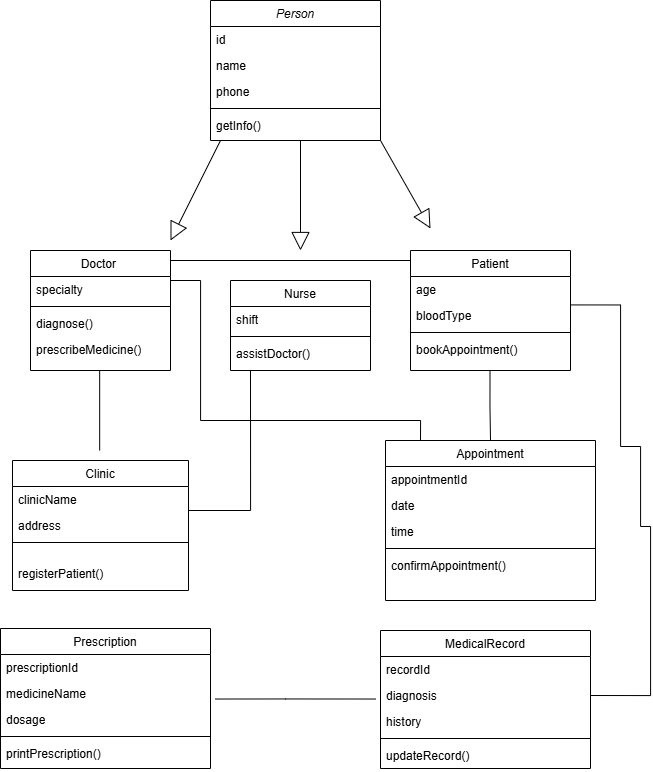

The diagram above was exported from draw.io. Its source (the exported page's mxGraphModel, read from the mxfile embedded in the PNG):
<mxGraphModel dx="1537" dy="868" grid="1" gridSize="10" guides="1" tooltips="1" connect="1" arrows="1" fold="1" page="1" pageScale="1" pageWidth="827" pageHeight="1169" math="0" shadow="0">
  <root>
    <mxCell id="WIyWlLk6GJQsqaUBKTNV-0" />
    <mxCell id="WIyWlLk6GJQsqaUBKTNV-1" parent="WIyWlLk6GJQsqaUBKTNV-0" />
    <mxCell id="zkfFHV4jXpPFQw0GAbJ--0" parent="WIyWlLk6GJQsqaUBKTNV-1" style="swimlane;fontStyle=2;align=center;verticalAlign=top;childLayout=stackLayout;horizontal=1;startSize=26;horizontalStack=0;resizeParent=1;resizeLast=0;collapsible=1;marginBottom=0;rounded=0;shadow=0;strokeWidth=1;" value="Person" vertex="1">
      <mxGeometry height="140" width="170" x="350" y="30" as="geometry">
        <mxRectangle height="26" width="160" x="230" y="140" as="alternateBounds" />
      </mxGeometry>
    </mxCell>
    <mxCell id="zkfFHV4jXpPFQw0GAbJ--1" parent="zkfFHV4jXpPFQw0GAbJ--0" style="text;align=left;verticalAlign=top;spacingLeft=4;spacingRight=4;overflow=hidden;rotatable=0;points=[[0,0.5],[1,0.5]];portConstraint=eastwest;" value="id" vertex="1">
      <mxGeometry height="26" width="170" y="26" as="geometry" />
    </mxCell>
    <mxCell id="zkfFHV4jXpPFQw0GAbJ--2" parent="zkfFHV4jXpPFQw0GAbJ--0" style="text;align=left;verticalAlign=top;spacingLeft=4;spacingRight=4;overflow=hidden;rotatable=0;points=[[0,0.5],[1,0.5]];portConstraint=eastwest;rounded=0;shadow=0;html=0;" value="name" vertex="1">
      <mxGeometry height="26" width="170" y="52" as="geometry" />
    </mxCell>
    <mxCell id="zkfFHV4jXpPFQw0GAbJ--3" parent="zkfFHV4jXpPFQw0GAbJ--0" style="text;align=left;verticalAlign=top;spacingLeft=4;spacingRight=4;overflow=hidden;rotatable=0;points=[[0,0.5],[1,0.5]];portConstraint=eastwest;rounded=0;shadow=0;html=0;" value="phone" vertex="1">
      <mxGeometry height="26" width="170" y="78" as="geometry" />
    </mxCell>
    <mxCell id="zkfFHV4jXpPFQw0GAbJ--4" parent="zkfFHV4jXpPFQw0GAbJ--0" style="line;html=1;strokeWidth=1;align=left;verticalAlign=middle;spacingTop=-1;spacingLeft=3;spacingRight=3;rotatable=0;labelPosition=right;points=[];portConstraint=eastwest;" value="" vertex="1">
      <mxGeometry height="8" width="170" y="104" as="geometry" />
    </mxCell>
    <mxCell id="zkfFHV4jXpPFQw0GAbJ--5" parent="zkfFHV4jXpPFQw0GAbJ--0" style="text;align=left;verticalAlign=top;spacingLeft=4;spacingRight=4;overflow=hidden;rotatable=0;points=[[0,0.5],[1,0.5]];portConstraint=eastwest;" value="getInfo() &#10;" vertex="1">
      <mxGeometry height="28" width="170" y="112" as="geometry" />
    </mxCell>
    <mxCell id="zkfFHV4jXpPFQw0GAbJ--6" parent="WIyWlLk6GJQsqaUBKTNV-1" style="swimlane;fontStyle=0;align=center;verticalAlign=top;childLayout=stackLayout;horizontal=1;startSize=26;horizontalStack=0;resizeParent=1;resizeLast=0;collapsible=1;marginBottom=0;rounded=0;shadow=0;strokeWidth=1;" value="Doctor " vertex="1">
      <mxGeometry height="120" width="140" x="170" y="280" as="geometry">
        <mxRectangle height="26" width="160" x="130" y="380" as="alternateBounds" />
      </mxGeometry>
    </mxCell>
    <mxCell id="zkfFHV4jXpPFQw0GAbJ--7" parent="zkfFHV4jXpPFQw0GAbJ--6" style="text;align=left;verticalAlign=top;spacingLeft=4;spacingRight=4;overflow=hidden;rotatable=0;points=[[0,0.5],[1,0.5]];portConstraint=eastwest;" value="specialty" vertex="1">
      <mxGeometry height="26" width="140" y="26" as="geometry" />
    </mxCell>
    <mxCell id="zkfFHV4jXpPFQw0GAbJ--9" parent="zkfFHV4jXpPFQw0GAbJ--6" style="line;html=1;strokeWidth=1;align=left;verticalAlign=middle;spacingTop=-1;spacingLeft=3;spacingRight=3;rotatable=0;labelPosition=right;points=[];portConstraint=eastwest;" value="" vertex="1">
      <mxGeometry height="8" width="140" y="52" as="geometry" />
    </mxCell>
    <mxCell id="zkfFHV4jXpPFQw0GAbJ--11" parent="zkfFHV4jXpPFQw0GAbJ--6" style="text;align=left;verticalAlign=top;spacingLeft=4;spacingRight=4;overflow=hidden;rotatable=0;points=[[0,0.5],[1,0.5]];portConstraint=eastwest;" value="diagnose()   " vertex="1">
      <mxGeometry height="26" width="140" y="60" as="geometry" />
    </mxCell>
    <mxCell id="iRe7cUuGcqdtGl0V7qS_-44" parent="zkfFHV4jXpPFQw0GAbJ--6" style="text;strokeColor=none;fillColor=none;align=left;verticalAlign=top;spacingLeft=4;spacingRight=4;overflow=hidden;rotatable=0;points=[[0,0.5],[1,0.5]];portConstraint=eastwest;whiteSpace=wrap;html=1;" value="prescribeMedicine()" vertex="1">
      <mxGeometry height="26" width="140" y="86" as="geometry" />
    </mxCell>
    <mxCell id="zkfFHV4jXpPFQw0GAbJ--17" parent="WIyWlLk6GJQsqaUBKTNV-1" style="swimlane;fontStyle=0;align=center;verticalAlign=top;childLayout=stackLayout;horizontal=1;startSize=26;horizontalStack=0;resizeParent=1;resizeLast=0;collapsible=1;marginBottom=0;rounded=0;shadow=0;strokeWidth=1;" value="  Patient" vertex="1">
      <mxGeometry height="120" width="160" x="550" y="280" as="geometry">
        <mxRectangle height="26" width="160" x="550" y="140" as="alternateBounds" />
      </mxGeometry>
    </mxCell>
    <mxCell id="zkfFHV4jXpPFQw0GAbJ--18" parent="zkfFHV4jXpPFQw0GAbJ--17" style="text;align=left;verticalAlign=top;spacingLeft=4;spacingRight=4;overflow=hidden;rotatable=0;points=[[0,0.5],[1,0.5]];portConstraint=eastwest;" value="age" vertex="1">
      <mxGeometry height="26" width="160" y="26" as="geometry" />
    </mxCell>
    <mxCell id="zkfFHV4jXpPFQw0GAbJ--19" parent="zkfFHV4jXpPFQw0GAbJ--17" style="text;align=left;verticalAlign=top;spacingLeft=4;spacingRight=4;overflow=hidden;rotatable=0;points=[[0,0.5],[1,0.5]];portConstraint=eastwest;rounded=0;shadow=0;html=0;" value="bloodType" vertex="1">
      <mxGeometry height="26" width="160" y="52" as="geometry" />
    </mxCell>
    <mxCell id="zkfFHV4jXpPFQw0GAbJ--23" parent="zkfFHV4jXpPFQw0GAbJ--17" style="line;html=1;strokeWidth=1;align=left;verticalAlign=middle;spacingTop=-1;spacingLeft=3;spacingRight=3;rotatable=0;labelPosition=right;points=[];portConstraint=eastwest;" value="" vertex="1">
      <mxGeometry height="8" width="160" y="78" as="geometry" />
    </mxCell>
    <mxCell id="zkfFHV4jXpPFQw0GAbJ--24" parent="zkfFHV4jXpPFQw0GAbJ--17" style="text;align=left;verticalAlign=top;spacingLeft=4;spacingRight=4;overflow=hidden;rotatable=0;points=[[0,0.5],[1,0.5]];portConstraint=eastwest;" value="bookAppointment()" vertex="1">
      <mxGeometry height="26" width="160" y="86" as="geometry" />
    </mxCell>
    <mxCell id="iRe7cUuGcqdtGl0V7qS_-7" parent="WIyWlLk6GJQsqaUBKTNV-1" style="swimlane;fontStyle=0;align=center;verticalAlign=top;childLayout=stackLayout;horizontal=1;startSize=26;horizontalStack=0;resizeParent=1;resizeLast=0;collapsible=1;marginBottom=0;rounded=0;shadow=0;strokeWidth=1;" value="   Appointment " vertex="1">
      <mxGeometry height="160" width="210" x="525" y="470" as="geometry">
        <mxRectangle height="26" width="160" x="550" y="140" as="alternateBounds" />
      </mxGeometry>
    </mxCell>
    <mxCell id="iRe7cUuGcqdtGl0V7qS_-8" parent="iRe7cUuGcqdtGl0V7qS_-7" style="text;align=left;verticalAlign=top;spacingLeft=4;spacingRight=4;overflow=hidden;rotatable=0;points=[[0,0.5],[1,0.5]];portConstraint=eastwest;" value="appointmentId" vertex="1">
      <mxGeometry height="26" width="210" y="26" as="geometry" />
    </mxCell>
    <mxCell id="iRe7cUuGcqdtGl0V7qS_-9" parent="iRe7cUuGcqdtGl0V7qS_-7" style="text;align=left;verticalAlign=top;spacingLeft=4;spacingRight=4;overflow=hidden;rotatable=0;points=[[0,0.5],[1,0.5]];portConstraint=eastwest;rounded=0;shadow=0;html=0;" value="date" vertex="1">
      <mxGeometry height="26" width="210" y="52" as="geometry" />
    </mxCell>
    <mxCell id="iRe7cUuGcqdtGl0V7qS_-53" parent="iRe7cUuGcqdtGl0V7qS_-7" style="text;strokeColor=none;fillColor=none;align=left;verticalAlign=top;spacingLeft=4;spacingRight=4;overflow=hidden;rotatable=0;points=[[0,0.5],[1,0.5]];portConstraint=eastwest;whiteSpace=wrap;html=1;" value="time" vertex="1">
      <mxGeometry height="26" width="210" y="78" as="geometry" />
    </mxCell>
    <mxCell id="iRe7cUuGcqdtGl0V7qS_-10" parent="iRe7cUuGcqdtGl0V7qS_-7" style="line;html=1;strokeWidth=1;align=left;verticalAlign=middle;spacingTop=-1;spacingLeft=3;spacingRight=3;rotatable=0;labelPosition=right;points=[];portConstraint=eastwest;" value="" vertex="1">
      <mxGeometry height="8" width="210" y="104" as="geometry" />
    </mxCell>
    <mxCell id="iRe7cUuGcqdtGl0V7qS_-11" parent="iRe7cUuGcqdtGl0V7qS_-7" style="text;align=left;verticalAlign=top;spacingLeft=4;spacingRight=4;overflow=hidden;rotatable=0;points=[[0,0.5],[1,0.5]];portConstraint=eastwest;" value=" confirmAppointment()" vertex="1">
      <mxGeometry height="26" width="210" y="112" as="geometry" />
    </mxCell>
    <mxCell id="iRe7cUuGcqdtGl0V7qS_-26" edge="1" parent="WIyWlLk6GJQsqaUBKTNV-1" style="endArrow=block;endSize=16;endFill=0;html=1;rounded=0;" value="">
      <mxGeometry relative="1" width="160" as="geometry">
        <mxPoint x="360" y="170" as="sourcePoint" />
        <mxPoint x="310" y="270" as="targetPoint" />
      </mxGeometry>
    </mxCell>
    <mxCell id="iRe7cUuGcqdtGl0V7qS_-27" parent="WIyWlLk6GJQsqaUBKTNV-1" style="swimlane;fontStyle=0;align=center;verticalAlign=top;childLayout=stackLayout;horizontal=1;startSize=26;horizontalStack=0;resizeParent=1;resizeLast=0;collapsible=1;marginBottom=0;rounded=0;shadow=0;strokeWidth=1;" value="MedicalRecord" vertex="1">
      <mxGeometry height="138" width="210" x="520" y="660" as="geometry">
        <mxRectangle height="26" width="160" x="550" y="140" as="alternateBounds" />
      </mxGeometry>
    </mxCell>
    <mxCell id="iRe7cUuGcqdtGl0V7qS_-28" parent="iRe7cUuGcqdtGl0V7qS_-27" style="text;align=left;verticalAlign=top;spacingLeft=4;spacingRight=4;overflow=hidden;rotatable=0;points=[[0,0.5],[1,0.5]];portConstraint=eastwest;" value="recordId" vertex="1">
      <mxGeometry height="26" width="210" y="26" as="geometry" />
    </mxCell>
    <mxCell id="iRe7cUuGcqdtGl0V7qS_-54" parent="iRe7cUuGcqdtGl0V7qS_-27" style="text;strokeColor=none;fillColor=none;align=left;verticalAlign=top;spacingLeft=4;spacingRight=4;overflow=hidden;rotatable=0;points=[[0,0.5],[1,0.5]];portConstraint=eastwest;whiteSpace=wrap;html=1;" value="diagnosis" vertex="1">
      <mxGeometry height="26" width="210" y="52" as="geometry" />
    </mxCell>
    <mxCell id="iRe7cUuGcqdtGl0V7qS_-55" parent="iRe7cUuGcqdtGl0V7qS_-27" style="text;strokeColor=none;fillColor=none;align=left;verticalAlign=top;spacingLeft=4;spacingRight=4;overflow=hidden;rotatable=0;points=[[0,0.5],[1,0.5]];portConstraint=eastwest;whiteSpace=wrap;html=1;" value="history" vertex="1">
      <mxGeometry height="26" width="210" y="78" as="geometry" />
    </mxCell>
    <mxCell id="iRe7cUuGcqdtGl0V7qS_-30" parent="iRe7cUuGcqdtGl0V7qS_-27" style="line;html=1;strokeWidth=1;align=left;verticalAlign=middle;spacingTop=-1;spacingLeft=3;spacingRight=3;rotatable=0;labelPosition=right;points=[];portConstraint=eastwest;" value="" vertex="1">
      <mxGeometry height="8" width="210" y="104" as="geometry" />
    </mxCell>
    <mxCell id="iRe7cUuGcqdtGl0V7qS_-31" parent="iRe7cUuGcqdtGl0V7qS_-27" style="text;align=left;verticalAlign=top;spacingLeft=4;spacingRight=4;overflow=hidden;rotatable=0;points=[[0,0.5],[1,0.5]];portConstraint=eastwest;" value="updateRecord()" vertex="1">
      <mxGeometry height="26" width="210" y="112" as="geometry" />
    </mxCell>
    <mxCell id="iRe7cUuGcqdtGl0V7qS_-46" parent="WIyWlLk6GJQsqaUBKTNV-1" style="swimlane;fontStyle=0;align=center;verticalAlign=top;childLayout=stackLayout;horizontal=1;startSize=26;horizontalStack=0;resizeParent=1;resizeLast=0;collapsible=1;marginBottom=0;rounded=0;shadow=0;strokeWidth=1;" value="Nurse" vertex="1">
      <mxGeometry height="90" width="140" x="370" y="310" as="geometry">
        <mxRectangle height="26" width="160" x="130" y="380" as="alternateBounds" />
      </mxGeometry>
    </mxCell>
    <mxCell id="iRe7cUuGcqdtGl0V7qS_-47" parent="iRe7cUuGcqdtGl0V7qS_-46" style="text;align=left;verticalAlign=top;spacingLeft=4;spacingRight=4;overflow=hidden;rotatable=0;points=[[0,0.5],[1,0.5]];portConstraint=eastwest;" value="shift" vertex="1">
      <mxGeometry height="26" width="140" y="26" as="geometry" />
    </mxCell>
    <mxCell id="iRe7cUuGcqdtGl0V7qS_-48" parent="iRe7cUuGcqdtGl0V7qS_-46" style="line;html=1;strokeWidth=1;align=left;verticalAlign=middle;spacingTop=-1;spacingLeft=3;spacingRight=3;rotatable=0;labelPosition=right;points=[];portConstraint=eastwest;" value="" vertex="1">
      <mxGeometry height="8" width="140" y="52" as="geometry" />
    </mxCell>
    <mxCell id="iRe7cUuGcqdtGl0V7qS_-49" parent="iRe7cUuGcqdtGl0V7qS_-46" style="text;align=left;verticalAlign=top;spacingLeft=4;spacingRight=4;overflow=hidden;rotatable=0;points=[[0,0.5],[1,0.5]];portConstraint=eastwest;" value="assistDoctor()" vertex="1">
      <mxGeometry height="26" width="140" y="60" as="geometry" />
    </mxCell>
    <mxCell id="iRe7cUuGcqdtGl0V7qS_-56" parent="WIyWlLk6GJQsqaUBKTNV-1" style="swimlane;fontStyle=0;align=center;verticalAlign=top;childLayout=stackLayout;horizontal=1;startSize=26;horizontalStack=0;resizeParent=1;resizeLast=0;collapsible=1;marginBottom=0;rounded=0;shadow=0;strokeWidth=1;" value="Prescription " vertex="1">
      <mxGeometry height="140" width="210" x="140" y="658" as="geometry">
        <mxRectangle height="26" width="160" x="550" y="140" as="alternateBounds" />
      </mxGeometry>
    </mxCell>
    <mxCell id="iRe7cUuGcqdtGl0V7qS_-57" parent="iRe7cUuGcqdtGl0V7qS_-56" style="text;align=left;verticalAlign=top;spacingLeft=4;spacingRight=4;overflow=hidden;rotatable=0;points=[[0,0.5],[1,0.5]];portConstraint=eastwest;" value="prescriptionId " vertex="1">
      <mxGeometry height="26" width="210" y="26" as="geometry" />
    </mxCell>
    <mxCell id="iRe7cUuGcqdtGl0V7qS_-58" parent="iRe7cUuGcqdtGl0V7qS_-56" style="text;strokeColor=none;fillColor=none;align=left;verticalAlign=top;spacingLeft=4;spacingRight=4;overflow=hidden;rotatable=0;points=[[0,0.5],[1,0.5]];portConstraint=eastwest;whiteSpace=wrap;html=1;" value="medicineName  " vertex="1">
      <mxGeometry height="26" width="210" y="52" as="geometry" />
    </mxCell>
    <mxCell id="iRe7cUuGcqdtGl0V7qS_-59" parent="iRe7cUuGcqdtGl0V7qS_-56" style="text;strokeColor=none;fillColor=none;align=left;verticalAlign=top;spacingLeft=4;spacingRight=4;overflow=hidden;rotatable=0;points=[[0,0.5],[1,0.5]];portConstraint=eastwest;whiteSpace=wrap;html=1;" value="dosage" vertex="1">
      <mxGeometry height="26" width="210" y="78" as="geometry" />
    </mxCell>
    <mxCell id="iRe7cUuGcqdtGl0V7qS_-60" parent="iRe7cUuGcqdtGl0V7qS_-56" style="line;html=1;strokeWidth=1;align=left;verticalAlign=middle;spacingTop=-1;spacingLeft=3;spacingRight=3;rotatable=0;labelPosition=right;points=[];portConstraint=eastwest;" value="" vertex="1">
      <mxGeometry height="8" width="210" y="104" as="geometry" />
    </mxCell>
    <mxCell id="iRe7cUuGcqdtGl0V7qS_-61" parent="iRe7cUuGcqdtGl0V7qS_-56" style="text;align=left;verticalAlign=top;spacingLeft=4;spacingRight=4;overflow=hidden;rotatable=0;points=[[0,0.5],[1,0.5]];portConstraint=eastwest;" value="printPrescription() " vertex="1">
      <mxGeometry height="26" width="210" y="112" as="geometry" />
    </mxCell>
    <mxCell id="iRe7cUuGcqdtGl0V7qS_-63" parent="WIyWlLk6GJQsqaUBKTNV-1" style="swimlane;fontStyle=0;align=center;verticalAlign=top;childLayout=stackLayout;horizontal=1;startSize=26;horizontalStack=0;resizeParent=1;resizeLast=0;collapsible=1;marginBottom=0;rounded=0;shadow=0;strokeWidth=1;" value="Clinic" vertex="1">
      <mxGeometry height="130" width="176" x="152" y="490" as="geometry">
        <mxRectangle height="26" width="160" x="550" y="140" as="alternateBounds" />
      </mxGeometry>
    </mxCell>
    <mxCell id="iRe7cUuGcqdtGl0V7qS_-64" parent="iRe7cUuGcqdtGl0V7qS_-63" style="text;align=left;verticalAlign=top;spacingLeft=4;spacingRight=4;overflow=hidden;rotatable=0;points=[[0,0.5],[1,0.5]];portConstraint=eastwest;" value="clinicName" vertex="1">
      <mxGeometry height="26" width="176" y="26" as="geometry" />
    </mxCell>
    <mxCell id="iRe7cUuGcqdtGl0V7qS_-65" parent="iRe7cUuGcqdtGl0V7qS_-63" style="text;strokeColor=none;fillColor=none;align=left;verticalAlign=top;spacingLeft=4;spacingRight=4;overflow=hidden;rotatable=0;points=[[0,0.5],[1,0.5]];portConstraint=eastwest;whiteSpace=wrap;html=1;" value="address" vertex="1">
      <mxGeometry height="26" width="176" y="52" as="geometry" />
    </mxCell>
    <mxCell id="iRe7cUuGcqdtGl0V7qS_-67" parent="iRe7cUuGcqdtGl0V7qS_-63" style="line;html=1;strokeWidth=1;align=left;verticalAlign=middle;spacingTop=-1;spacingLeft=3;spacingRight=3;rotatable=0;labelPosition=right;points=[];portConstraint=eastwest;" value="" vertex="1">
      <mxGeometry height="8" width="176" y="78" as="geometry" />
    </mxCell>
    <mxCell id="iRe7cUuGcqdtGl0V7qS_-68" parent="iRe7cUuGcqdtGl0V7qS_-63" style="text;align=left;verticalAlign=top;spacingLeft=4;spacingRight=4;overflow=hidden;rotatable=0;points=[[0,0.5],[1,0.5]];portConstraint=eastwest;" value="&#10; registerPatient()&#10;&#10;" vertex="1">
      <mxGeometry width="176" y="86" as="geometry" />
    </mxCell>
    <mxCell id="iRe7cUuGcqdtGl0V7qS_-71" edge="1" parent="WIyWlLk6GJQsqaUBKTNV-1" style="endArrow=block;endSize=16;endFill=0;html=1;rounded=0;" value="">
      <mxGeometry relative="1" width="160" as="geometry">
        <mxPoint x="440" y="170" as="sourcePoint" />
        <mxPoint x="440" y="280" as="targetPoint" />
      </mxGeometry>
    </mxCell>
    <mxCell id="iRe7cUuGcqdtGl0V7qS_-25" edge="1" parent="WIyWlLk6GJQsqaUBKTNV-1" style="endArrow=block;endSize=16;endFill=0;html=1;rounded=0;entryX=0.75;entryY=0;entryDx=0;entryDy=0;" value="">
      <mxGeometry relative="1" width="160" as="geometry">
        <mxPoint x="520" y="170" as="sourcePoint" />
        <mxPoint x="570" y="258" as="targetPoint" />
      </mxGeometry>
    </mxCell>
    <mxCell id="iRe7cUuGcqdtGl0V7qS_-72" edge="1" parent="WIyWlLk6GJQsqaUBKTNV-1" style="endArrow=none;html=1;edgeStyle=orthogonalEdgeStyle;rounded=0;" value="">
      <mxGeometry relative="1" as="geometry">
        <Array as="points">
          <mxPoint x="425" y="729.35" />
          <mxPoint x="425" y="729.35" />
        </Array>
        <mxPoint x="355" y="728.52" as="sourcePoint" />
        <mxPoint x="515" y="728.52" as="targetPoint" />
      </mxGeometry>
    </mxCell>
    <mxCell id="iRe7cUuGcqdtGl0V7qS_-94" edge="1" parent="WIyWlLk6GJQsqaUBKTNV-1" style="endArrow=none;html=1;edgeStyle=orthogonalEdgeStyle;rounded=0;" value="">
      <mxGeometry relative="1" as="geometry">
        <mxPoint x="239.17" y="480" as="sourcePoint" />
        <mxPoint x="239.17" y="400" as="targetPoint" />
      </mxGeometry>
    </mxCell>
    <mxCell id="iRe7cUuGcqdtGl0V7qS_-96" edge="1" parent="WIyWlLk6GJQsqaUBKTNV-1" style="endArrow=none;html=1;edgeStyle=orthogonalEdgeStyle;rounded=0;curved=0;" value="">
      <mxGeometry relative="1" as="geometry">
        <mxPoint x="328" y="540" as="sourcePoint" />
        <mxPoint x="390" y="400" as="targetPoint" />
      </mxGeometry>
    </mxCell>
    <mxCell id="iRe7cUuGcqdtGl0V7qS_-97" edge="1" parent="WIyWlLk6GJQsqaUBKTNV-1" style="endArrow=none;html=1;edgeStyle=orthogonalEdgeStyle;rounded=0;" value="">
      <mxGeometry relative="1" as="geometry">
        <mxPoint x="310" y="290" as="sourcePoint" />
        <mxPoint x="550" y="290" as="targetPoint" />
      </mxGeometry>
    </mxCell>
    <mxCell id="iRe7cUuGcqdtGl0V7qS_-98" edge="1" parent="WIyWlLk6GJQsqaUBKTNV-1" style="endArrow=none;html=1;edgeStyle=orthogonalEdgeStyle;rounded=0;" value="">
      <mxGeometry relative="1" as="geometry">
        <Array as="points">
          <mxPoint x="340" y="310" />
          <mxPoint x="340" y="450" />
        </Array>
        <mxPoint x="310" y="310" as="sourcePoint" />
        <mxPoint x="560" y="470" as="targetPoint" />
      </mxGeometry>
    </mxCell>
    <mxCell id="iRe7cUuGcqdtGl0V7qS_-99" edge="1" parent="WIyWlLk6GJQsqaUBKTNV-1" style="endArrow=none;html=1;edgeStyle=orthogonalEdgeStyle;rounded=0;entryX=0.5;entryY=0;entryDx=0;entryDy=0;" target="iRe7cUuGcqdtGl0V7qS_-7" value="">
      <mxGeometry relative="1" as="geometry">
        <mxPoint x="629.52" y="400" as="sourcePoint" />
        <mxPoint x="629.52" y="450" as="targetPoint" />
      </mxGeometry>
    </mxCell>
    <mxCell id="iRe7cUuGcqdtGl0V7qS_-100" edge="1" parent="WIyWlLk6GJQsqaUBKTNV-1" style="endArrow=none;html=1;edgeStyle=orthogonalEdgeStyle;rounded=0;exitX=1.018;exitY=-0.119;exitDx=0;exitDy=0;exitPerimeter=0;entryX=1;entryY=0.5;entryDx=0;entryDy=0;" target="iRe7cUuGcqdtGl0V7qS_-54" value="">
      <mxGeometry relative="1" as="geometry">
        <Array as="points">
          <mxPoint x="760" y="334" />
          <mxPoint x="760" y="476" />
          <mxPoint x="780" y="476" />
          <mxPoint x="780" y="556" />
          <mxPoint x="790" y="556" />
          <mxPoint x="790" y="725" />
        </Array>
        <mxPoint x="710.0000000000001" y="334.42600000000004" as="sourcePoint" />
        <mxPoint x="790" y="765.57" as="targetPoint" />
      </mxGeometry>
    </mxCell>
  </root>
</mxGraphModel>